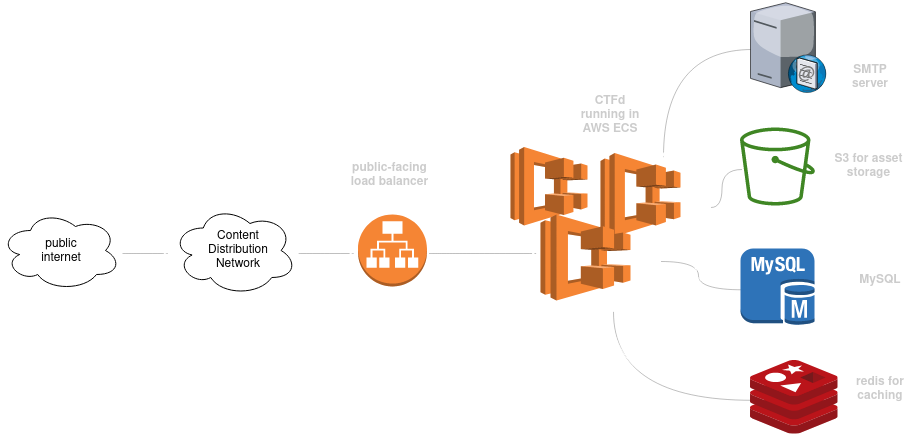

The diagram above was exported from draw.io. Its source (the exported page's mxGraphModel, read from the mxfile embedded in the PNG):
<mxGraphModel dx="922" dy="516" grid="1" gridSize="10" guides="1" tooltips="1" connect="1" arrows="1" fold="1" page="1" pageScale="1" pageWidth="1169" pageHeight="827" background="#FFFFFF" math="0" shadow="0">
  <root>
    <mxCell id="0" />
    <mxCell id="1" parent="0" />
    <mxCell id="IO0HhaFW1KMLiHTJQoNk-36" value="" style="edgeStyle=orthogonalEdgeStyle;rounded=0;orthogonalLoop=1;jettySize=auto;html=1;curved=1;shadow=1;strokeColor=#FFFFFF;" parent="1" source="IO0HhaFW1KMLiHTJQoNk-28" target="IO0HhaFW1KMLiHTJQoNk-29" edge="1">
      <mxGeometry relative="1" as="geometry" />
    </mxCell>
    <mxCell id="IO0HhaFW1KMLiHTJQoNk-28" value="" style="ellipse;shape=cloud;whiteSpace=wrap;html=1;" parent="1" vertex="1">
      <mxGeometry x="60" y="220" width="120" height="80" as="geometry" />
    </mxCell>
    <mxCell id="IO0HhaFW1KMLiHTJQoNk-34" value="" style="edgeStyle=orthogonalEdgeStyle;rounded=0;orthogonalLoop=1;jettySize=auto;html=1;curved=1;shadow=1;strokeColor=#FFFFFF;" parent="1" source="IO0HhaFW1KMLiHTJQoNk-29" target="IO0HhaFW1KMLiHTJQoNk-30" edge="1">
      <mxGeometry relative="1" as="geometry" />
    </mxCell>
    <mxCell id="IO0HhaFW1KMLiHTJQoNk-29" value="" style="ellipse;shape=cloud;whiteSpace=wrap;html=1;" parent="1" vertex="1">
      <mxGeometry x="231.66" y="215" width="124.5" height="90" as="geometry" />
    </mxCell>
    <mxCell id="IO0HhaFW1KMLiHTJQoNk-39" style="edgeStyle=orthogonalEdgeStyle;rounded=0;orthogonalLoop=1;jettySize=auto;html=1;curved=1;shadow=1;strokeColor=#FFFFFF;" parent="1" source="IO0HhaFW1KMLiHTJQoNk-30" edge="1">
      <mxGeometry relative="1" as="geometry">
        <mxPoint x="600" y="260" as="targetPoint" />
      </mxGeometry>
    </mxCell>
    <mxCell id="IO0HhaFW1KMLiHTJQoNk-30" value="" style="outlineConnect=0;dashed=0;verticalLabelPosition=bottom;verticalAlign=top;align=center;html=1;shape=mxgraph.aws3.application_load_balancer;fillColor=#F58534;gradientColor=none;" parent="1" vertex="1">
      <mxGeometry x="417.5" y="224" width="69" height="72" as="geometry" />
    </mxCell>
    <mxCell id="IO0HhaFW1KMLiHTJQoNk-85" style="edgeStyle=orthogonalEdgeStyle;curved=1;rounded=0;orthogonalLoop=1;jettySize=auto;html=1;shadow=1;fontColor=#CCCCCC;strokeColor=#FFFFFF;" parent="1" source="IO0HhaFW1KMLiHTJQoNk-42" edge="1">
      <mxGeometry relative="1" as="geometry">
        <mxPoint x="762.0000000000005" y="214.0000000000001" as="targetPoint" />
      </mxGeometry>
    </mxCell>
    <mxCell id="IO0HhaFW1KMLiHTJQoNk-42" value="" style="outlineConnect=0;fontColor=#232F3E;gradientColor=none;fillColor=#3F8624;strokeColor=none;dashed=0;verticalLabelPosition=bottom;verticalAlign=top;align=center;html=1;fontSize=12;fontStyle=0;aspect=fixed;pointerEvents=1;shape=mxgraph.aws4.bucket;" parent="1" vertex="1">
      <mxGeometry x="799.5" y="137" width="75" height="78" as="geometry" />
    </mxCell>
    <mxCell id="IO0HhaFW1KMLiHTJQoNk-52" value="public internet" style="text;html=1;strokeColor=none;fillColor=none;align=center;verticalAlign=middle;whiteSpace=wrap;rounded=0;" parent="1" vertex="1">
      <mxGeometry x="90.5" y="246" width="60" height="30" as="geometry" />
    </mxCell>
    <mxCell id="IO0HhaFW1KMLiHTJQoNk-53" value="Content Distribution Network" style="text;html=1;strokeColor=none;fillColor=none;align=center;verticalAlign=middle;whiteSpace=wrap;rounded=0;" parent="1" vertex="1">
      <mxGeometry x="268.40999999999997" y="245" width="60" height="30" as="geometry" />
    </mxCell>
    <mxCell id="IO0HhaFW1KMLiHTJQoNk-54" value="public-facing load balancer" style="text;html=1;strokeColor=none;fillColor=none;align=center;verticalAlign=middle;whiteSpace=wrap;rounded=0;labelBorderColor=none;labelBackgroundColor=none;fontStyle=1;fontColor=#CCCCCC;" parent="1" vertex="1">
      <mxGeometry x="404" y="170" width="91" height="30" as="geometry" />
    </mxCell>
    <mxCell id="IO0HhaFW1KMLiHTJQoNk-55" value="CTFd running in AWS ECS" style="text;html=1;strokeColor=none;fillColor=none;align=center;verticalAlign=middle;whiteSpace=wrap;rounded=0;labelBackgroundColor=none;fontStyle=1;fontColor=#CCCCCC;" parent="1" vertex="1">
      <mxGeometry x="630" y="110" width="80" height="30" as="geometry" />
    </mxCell>
    <mxCell id="IO0HhaFW1KMLiHTJQoNk-87" style="edgeStyle=orthogonalEdgeStyle;curved=1;rounded=0;orthogonalLoop=1;jettySize=auto;html=1;shadow=1;fontColor=#CCCCCC;strokeColor=#FFFFFF;" parent="1" source="IO0HhaFW1KMLiHTJQoNk-56" edge="1">
      <mxGeometry relative="1" as="geometry">
        <mxPoint x="671.0000000000002" y="312" as="targetPoint" />
      </mxGeometry>
    </mxCell>
    <mxCell id="IO0HhaFW1KMLiHTJQoNk-56" value="" style="aspect=fixed;html=1;points=[];align=center;image;fontSize=12;image=img/lib/mscae/Cache_Redis_Product.svg;" parent="1" vertex="1">
      <mxGeometry x="810" y="370" width="87.5" height="73.5" as="geometry" />
    </mxCell>
    <mxCell id="IO0HhaFW1KMLiHTJQoNk-59" value="redis for caching" style="text;html=1;strokeColor=none;fillColor=none;align=center;verticalAlign=middle;whiteSpace=wrap;rounded=0;labelBackgroundColor=none;fontStyle=1;fontColor=#CCCCCC;" parent="1" vertex="1">
      <mxGeometry x="910" y="384" width="60" height="30" as="geometry" />
    </mxCell>
    <mxCell id="IO0HhaFW1KMLiHTJQoNk-86" style="edgeStyle=orthogonalEdgeStyle;curved=1;rounded=0;orthogonalLoop=1;jettySize=auto;html=1;shadow=1;fontColor=#CCCCCC;strokeColor=#FFFFFF;" parent="1" source="IO0HhaFW1KMLiHTJQoNk-60" edge="1">
      <mxGeometry relative="1" as="geometry">
        <mxPoint x="712.0000000000002" y="268" as="targetPoint" />
      </mxGeometry>
    </mxCell>
    <mxCell id="IO0HhaFW1KMLiHTJQoNk-60" value="" style="outlineConnect=0;dashed=0;verticalLabelPosition=bottom;verticalAlign=top;align=center;html=1;shape=mxgraph.aws3.mysql_db_instance;fillColor=#2E73B8;gradientColor=none;" parent="1" vertex="1">
      <mxGeometry x="800" y="258" width="74" height="76.5" as="geometry" />
    </mxCell>
    <mxCell id="IO0HhaFW1KMLiHTJQoNk-62" value="MySQL" style="text;html=1;strokeColor=none;fillColor=none;align=center;verticalAlign=middle;whiteSpace=wrap;rounded=0;labelBackgroundColor=none;fontStyle=1;fontColor=#CCCCCC;" parent="1" vertex="1">
      <mxGeometry x="910" y="275" width="60" height="30" as="geometry" />
    </mxCell>
    <mxCell id="IO0HhaFW1KMLiHTJQoNk-63" value="S3 for asset storage" style="text;html=1;strokeColor=none;fillColor=none;align=center;verticalAlign=middle;whiteSpace=wrap;rounded=0;labelBackgroundColor=none;fontStyle=1;fontColor=#CCCCCC;" parent="1" vertex="1">
      <mxGeometry x="886" y="161" width="85" height="30" as="geometry" />
    </mxCell>
    <mxCell id="IO0HhaFW1KMLiHTJQoNk-84" style="edgeStyle=orthogonalEdgeStyle;curved=1;rounded=0;orthogonalLoop=1;jettySize=auto;html=1;shadow=1;fontColor=#CCCCCC;strokeColor=#FFFFFF;" parent="1" source="IO0HhaFW1KMLiHTJQoNk-65" edge="1">
      <mxGeometry relative="1" as="geometry">
        <mxPoint x="721.0000000000002" y="170" as="targetPoint" />
      </mxGeometry>
    </mxCell>
    <mxCell id="IO0HhaFW1KMLiHTJQoNk-65" value="" style="verticalLabelPosition=bottom;sketch=0;aspect=fixed;html=1;verticalAlign=top;strokeColor=none;align=center;outlineConnect=0;shape=mxgraph.citrix.smtp_server;" parent="1" vertex="1">
      <mxGeometry x="810" y="10" width="76" height="92" as="geometry" />
    </mxCell>
    <mxCell id="IO0HhaFW1KMLiHTJQoNk-68" value="SMTP server" style="text;html=1;strokeColor=none;fillColor=none;align=center;verticalAlign=middle;whiteSpace=wrap;rounded=0;labelBackgroundColor=none;fontStyle=1;fontColor=#CCCCCC;" parent="1" vertex="1">
      <mxGeometry x="900" y="72" width="60" height="30" as="geometry" />
    </mxCell>
    <mxCell id="IO0HhaFW1KMLiHTJQoNk-88" value="" style="outlineConnect=0;dashed=0;verticalLabelPosition=bottom;verticalAlign=top;align=center;html=1;shape=mxgraph.aws3.ecs;fillColor=#F58534;gradientColor=none;labelBackgroundColor=none;labelBorderColor=none;fontColor=#CCCCCC;" parent="1" vertex="1">
      <mxGeometry x="570" y="156.5" width="77" height="78.5" as="geometry" />
    </mxCell>
    <mxCell id="IO0HhaFW1KMLiHTJQoNk-89" value="" style="outlineConnect=0;dashed=0;verticalLabelPosition=bottom;verticalAlign=top;align=center;html=1;shape=mxgraph.aws3.ecs;fillColor=#F58534;gradientColor=none;labelBackgroundColor=none;labelBorderColor=none;fontColor=#CCCCCC;" parent="1" vertex="1">
      <mxGeometry x="660" y="162.5" width="80" height="83.5" as="geometry" />
    </mxCell>
    <mxCell id="IO0HhaFW1KMLiHTJQoNk-90" value="" style="outlineConnect=0;dashed=0;verticalLabelPosition=bottom;verticalAlign=top;align=center;html=1;shape=mxgraph.aws3.ecs;fillColor=#F58534;gradientColor=none;labelBackgroundColor=none;labelBorderColor=none;fontColor=#CCCCCC;" parent="1" vertex="1">
      <mxGeometry x="600" y="224" width="90" height="86" as="geometry" />
    </mxCell>
  </root>
</mxGraphModel>